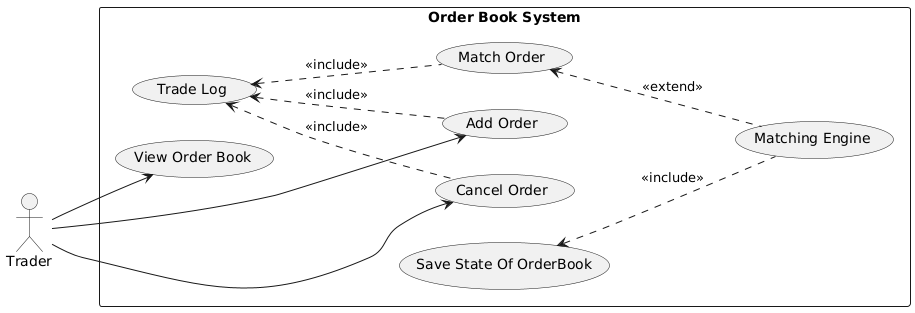

The diagram above was rendered by PlantUML. Its source (embedded in the PNG):
@startuml
left to right direction

actor Trader

rectangle "Order Book System" {
    usecase "Add Order" as AddOrder
    usecase "Cancel Order" as CancelOrder
    usecase "Match Order" as MatchOrder
    usecase "View Order Book" as ViewOrderBook
    usecase "Trade Log" as TradeLog
    usecase "Save State Of OrderBook" as SaveOrderBookState
    usecase "Matching Engine" as MatchingEngine
}

Trader --> AddOrder
Trader --> ViewOrderBook
Trader --> CancelOrder

' Internal use case triggered by system logic

MatchingEngine .u.> SaveOrderBookState : <<include>>
MatchingEngine .u.> MatchOrder : <<extend>>
AddOrder .u.> TradeLog : <<include>>
CancelOrder .u.> TradeLog : <<include>>
MatchOrder .u.> TradeLog : <<include>>
@enduml